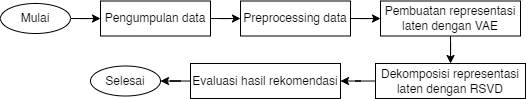

The diagram above was exported from draw.io. Its source (the exported page's mxGraphModel, read from the mxfile embedded in the PNG):
<mxGraphModel dx="977" dy="580" grid="1" gridSize="10" guides="1" tooltips="1" connect="1" arrows="1" fold="1" page="1" pageScale="1" pageWidth="850" pageHeight="1100" math="0" shadow="0">
  <root>
    <mxCell id="0" />
    <mxCell id="1" parent="0" />
    <mxCell id="2" value="" style="edgeStyle=orthogonalEdgeStyle;rounded=0;orthogonalLoop=1;jettySize=auto;html=1;" edge="1" source="3" target="5" parent="1">
      <mxGeometry relative="1" as="geometry" />
    </mxCell>
    <mxCell id="3" value="Mulai" style="ellipse;whiteSpace=wrap;html=1;" vertex="1" parent="1">
      <mxGeometry x="970" y="810" width="70" height="30" as="geometry" />
    </mxCell>
    <mxCell id="4" value="" style="edgeStyle=orthogonalEdgeStyle;rounded=0;orthogonalLoop=1;jettySize=auto;html=1;" edge="1" source="5" target="7" parent="1">
      <mxGeometry relative="1" as="geometry" />
    </mxCell>
    <mxCell id="5" value="Pengumpulan data" style="rounded=0;whiteSpace=wrap;html=1;" vertex="1" parent="1">
      <mxGeometry x="1070" y="807.5" width="110" height="35" as="geometry" />
    </mxCell>
    <mxCell id="6" value="" style="edgeStyle=orthogonalEdgeStyle;rounded=0;orthogonalLoop=1;jettySize=auto;html=1;" edge="1" source="7" target="9" parent="1">
      <mxGeometry relative="1" as="geometry" />
    </mxCell>
    <mxCell id="7" value="Preprocessing data" style="rounded=0;whiteSpace=wrap;html=1;" vertex="1" parent="1">
      <mxGeometry x="1210" y="807.5" width="110" height="35" as="geometry" />
    </mxCell>
    <mxCell id="8" value="" style="edgeStyle=orthogonalEdgeStyle;rounded=0;orthogonalLoop=1;jettySize=auto;html=1;" edge="1" source="9" target="11" parent="1">
      <mxGeometry relative="1" as="geometry" />
    </mxCell>
    <mxCell id="9" value="Pembuatan representasi laten dengan VAE" style="rounded=0;whiteSpace=wrap;html=1;" vertex="1" parent="1">
      <mxGeometry x="1350" y="807.5" width="140" height="35" as="geometry" />
    </mxCell>
    <mxCell id="10" value="" style="edgeStyle=orthogonalEdgeStyle;rounded=0;orthogonalLoop=1;jettySize=auto;html=1;" edge="1" source="11" target="13" parent="1">
      <mxGeometry relative="1" as="geometry" />
    </mxCell>
    <mxCell id="11" value="Dekomposisi representasi laten dengan RSVD" style="rounded=0;whiteSpace=wrap;html=1;" vertex="1" parent="1">
      <mxGeometry x="1345" y="870" width="150" height="35" as="geometry" />
    </mxCell>
    <mxCell id="12" value="" style="edgeStyle=orthogonalEdgeStyle;rounded=0;orthogonalLoop=1;jettySize=auto;html=1;" edge="1" source="13" target="14" parent="1">
      <mxGeometry relative="1" as="geometry" />
    </mxCell>
    <mxCell id="13" value="Evaluasi hasil rekomendasi" style="rounded=0;whiteSpace=wrap;html=1;" vertex="1" parent="1">
      <mxGeometry x="1160" y="870" width="150" height="35" as="geometry" />
    </mxCell>
    <mxCell id="14" value="Selesai" style="ellipse;whiteSpace=wrap;html=1;" vertex="1" parent="1">
      <mxGeometry x="1060" y="872.5" width="70" height="30" as="geometry" />
    </mxCell>
  </root>
</mxGraphModel>